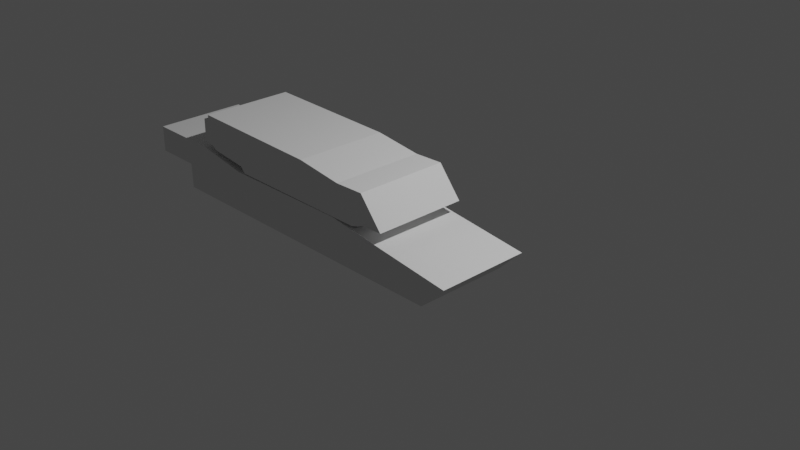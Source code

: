 # Source: BaseM1A1.blend  (saved by Blender 3.1.7; exported with 4.5.12 LTS)
import bpy
from mathutils import Matrix  # noqa: F401  (used for matrix-valued properties, if any)

bpy.ops.wm.read_factory_settings(use_empty=True)
scene = bpy.context.scene
scene.name = 'Scene'

# ---- collections
col_collection = bpy.data.collections.new('Collection'); scene.collection.children.link(col_collection)

# ---- world
world_world = bpy.data.worlds.new('World'); scene.world = world_world
world_world.use_nodes = True; world_world.node_tree.nodes.clear()
_N = world_world.node_tree.nodes; _L = world_world.node_tree.links
n0 = _N.new('ShaderNodeOutputWorld'); n0.name = 'World Output'; n0.location = (300, 300)
n1 = _N.new('ShaderNodeBackground'); n1.name = 'Background'; n1.location = (10, 300)
n1.inputs[0].default_value = (0.05088, 0.05088, 0.05088, 1.0)
_L.new(n1.outputs[0], n0.inputs[0])
n0.is_active_output = True
world_world.color = (0.05088, 0.05088, 0.05088)
world_world.use_sun_shadow = False
world_world.sun_shadow_jitter_overblur = 0.0

# ---- cameras
cam_camera = bpy.data.cameras.new('Camera')
cam_camera.clip_end = 100.0
cam_camera.ortho_scale = 7.314

# ---- lights
light_light = bpy.data.lights.new('Light', 'POINT')
light_light.transmission_factor = 0.0
light_light.energy = 1000.0
light_light.shadow_soft_size = 0.1
light_light.shadow_maximum_resolution = 0.006
light_light.use_absolute_resolution = True

# ---- meshes
me_hullbase = bpy.data.meshes.new('HullBase')
me_hullbase.from_pydata([(1.0, -1.0, 1.0), (1.794, -1.0, 1.0), (2.372, -1.0, 0.9016), (3.829, -1.0, 0.9147), (5.286, -1.0, 0.7375), (5.017, -1.0, 0.4684), (1.512, -1.0, 0.4487), (1.505, -1.0, 0.7178), (1.0, -1.0, 0.7178), (1.0, -1.0, 0.7178), (1.0, -1.0, 0.7178), (1.0, -2.0, 1.0), (1.794, -2.0, 1.0), (2.372, -2.0, 0.9016), (3.829, -2.0, 0.9147), (5.286, -2.0, 0.7375), (5.017, -2.0, 0.4684), (1.512, -2.0, 0.4487), (1.505, -2.0, 0.7178), (1.0, -2.0, 0.7178), (1.0, -2.0, 0.7178), (1.0, -2.0, 0.7178)], [], [(1, 0, 10, 9, 8, 7, 6, 5, 4, 3, 2), (12, 13, 14, 15, 16, 17, 18, 19, 20, 21, 11), (5, 6, 17, 16), (2, 3, 14, 13), (9, 10, 21, 20), (6, 7, 18, 17), (3, 4, 15, 14), (10, 0, 11, 21), (0, 1, 12, 11), (7, 8, 19, 18), (4, 5, 16, 15), (1, 2, 13, 12), (8, 9, 20, 19)])
_uv = me_hullbase.uv_layers.new(name='UVMap')
_uv.uv.foreach_set('vector', [0.0, 0.0, 0.0, 0.0, 0.0, 0.0, 0.0, 0.0, 0.0, 0.0, 0.0, 0.0, 0.0, 0.0, 0.0, 0.0, 0.0, 0.0, 0.0, 0.0, 0.0, 0.0, 0.0, 0.0, 0.0, 0.0, 0.0, 0.0, 0.0, 0.0, 0.0, 0.0, 0.0, 0.0, 0.0, 0.0, 0.0, 0.0, 0.0, 0.0, 0.0, 0.0, 0.0, 0.0, 0.0, 0.0, 0.0, 0.0, 0.0, 0.0, 0.0, 0.0, 0.0, 0.0, 0.0, 0.0, 0.0, 0.0, 0.0, 0.0, 0.0, 0.0, 0.0, 0.0, 0.0, 0.0, 0.0, 0.0, 0.0, 0.0, 0.0, 0.0, 0.0, 0.0, 0.0, 0.0, 0.0, 0.0, 0.0, 0.0, 0.0, 0.0, 0.0, 0.0, 0.0, 0.0, 0.0, 0.0, 0.0, 0.0, 0.0, 0.0, 0.0, 0.0, 0.0, 0.0, 0.0, 0.0, 0.0, 0.0, 0.0, 0.0, 0.0, 0.0, 0.0, 0.0, 0.0, 0.0, 0.0, 0.0, 0.0, 0.0, 0.0, 0.0, 0.0, 0.0, 0.0, 0.0, 0.0, 0.0, 0.0, 0.0, 0.0, 0.0, 0.0, 0.0, 0.0, 0.0, 0.0, 0.0, 0.0, 0.0])
me_hullbase.use_remesh_fix_poles = True
me_hullbase.use_remesh_preserve_attributes = False
me_hullbase.update()
me_turretbase = bpy.data.meshes.new('TurretBase')
me_turretbase.from_pydata([(-1.733, -1.038, -1.346), (-1.782, -1.038, -1.009), (-0.2181, -1.038, -1.041), (0.3243, -1.038, -1.112), (0.6614, -1.038, -1.102), (-1.856, -1.038, -1.333), (-1.681, -1.038, -1.382), (0.3282, -1.038, -1.112), (-1.681, -1.038, -1.382), (-1.232, -1.038, -1.432), (-1.176, -1.038, -1.495), (0.5195, -1.038, -1.491), (0.9253, -1.038, -1.425), (0.7076, -1.038, -1.429), (-1.782, -1.038, -1.075), (-1.854, -1.038, -1.072), (-1.733, -2.08, -1.346), (-1.782, -2.08, -1.009), (-0.2181, -2.08, -1.041), (0.3243, -2.08, -1.112), (0.6614, -2.08, -1.102), (-1.856, -2.08, -1.333), (0.3282, -2.08, -1.112), (-1.681, -2.08, -1.382), (-1.232, -2.08, -1.432), (-1.176, -2.08, -1.495), (0.5195, -2.08, -1.491), (0.9253, -2.08, -1.425), (0.7076, -2.08, -1.429), (-1.782, -2.08, -1.075), (-1.854, -2.08, -1.072)], [(8, 6)], [(14, 1, 2, 3, 7, 4, 12, 13, 11, 10, 9, 8, 0, 5, 15), (29, 30, 21, 16, 23, 24, 25, 26, 28, 27, 20, 22, 19, 18, 17), (8, 9, 24, 23), (2, 1, 17, 18), (9, 10, 25, 24), (3, 2, 18, 19), (10, 11, 26, 25), (4, 7, 22, 20), (12, 4, 20, 27), (15, 5, 21, 30), (7, 3, 19, 22), (5, 0, 16, 21), (1, 14, 29, 17), (14, 15, 30, 29), (0, 8, 23, 16), (11, 13, 28, 26), (13, 12, 27, 28)])
_uv = me_turretbase.uv_layers.new(name='UVMap')
_uv.uv.foreach_set('vector', [0.0, 0.0, 0.0, 0.0, 0.0, 0.0, 0.0, 0.0, 0.0, 0.0, 0.0, 0.0, 0.0, 0.0, 0.0, 0.0, 0.0, 0.0, 0.0, 0.0, 0.0, 0.0, 0.0, 0.0, 0.0, 0.0, 0.0, 0.0, 0.0, 0.0, 0.0, 0.0, 0.0, 0.0, 0.0, 0.0, 0.0, 0.0, 0.0, 0.0, 0.0, 0.0, 0.0, 0.0, 0.0, 0.0, 0.0, 0.0, 0.0, 0.0, 0.0, 0.0, 0.0, 0.0, 0.0, 0.0, 0.0, 0.0, 0.0, 0.0, 0.0, 0.0, 0.0, 0.0, 0.0, 0.0, 0.0, 0.0, 0.0, 0.0, 0.0, 0.0, 0.0, 0.0, 0.0, 0.0, 0.0, 0.0, 0.0, 0.0, 0.0, 0.0, 0.0, 0.0, 0.0, 0.0, 0.0, 0.0, 0.0, 0.0, 0.0, 0.0, 0.0, 0.0, 0.0, 0.0, 0.0, 0.0, 0.0, 0.0, 0.0, 0.0, 0.0, 0.0, 0.0, 0.0, 0.0, 0.0, 0.0, 0.0, 0.0, 0.0, 0.0, 0.0, 0.0, 0.0, 0.0, 0.0, 0.0, 0.0, 0.0, 0.0, 0.0, 0.0, 0.0, 0.0, 0.0, 0.0, 0.0, 0.0, 0.0, 0.0, 0.0, 0.0, 0.0, 0.0, 0.0, 0.0, 0.0, 0.0, 0.0, 0.0, 0.0, 0.0, 0.0, 0.0, 0.0, 0.0, 0.0, 0.0, 0.0, 0.0, 0.0, 0.0, 0.0, 0.0, 0.0, 0.0, 0.0, 0.0, 0.0, 0.0, 0.0, 0.0, 0.0, 0.0, 0.0, 0.0, 0.0, 0.0, 0.0, 0.0, 0.0, 0.0, 0.0, 0.0, 0.0, 0.0, 0.0, 0.0])
me_turretbase.use_remesh_fix_poles = True
me_turretbase.use_remesh_preserve_attributes = False
me_turretbase.update()

# ---- objects
ob_light = bpy.data.objects.new('Light', light_light)
ob_camera = bpy.data.objects.new('Camera', cam_camera)
ob_empty = bpy.data.objects.new('Empty', None)
ob_hull = bpy.data.objects.new('Hull', me_hullbase)
ob_turret = bpy.data.objects.new('Turret', me_turretbase)

# ---- transforms, parenting, visibility, modifiers, constraints
ob_light.location = (4.076, 1.005, 5.904)
ob_light.rotation_euler = (0.6503, 0.05522, 1.866)
ob_light.lock_rotations_4d = False
ob_light.empty_display_type = 'ARROWS'
ob_light.color = (0.0, 0.0, 0.0, 0.0)
ob_light.lineart.crease_threshold = 0.0
ob_camera.location = (7.359, -6.926, 4.958)
ob_camera.rotation_euler = (1.109, 0.0, 0.8149)
ob_camera.lock_rotations_4d = False
ob_camera.empty_display_type = 'ARROWS'
ob_camera.color = (0.0, 0.0, 0.0, 0.0)
ob_camera.display_type = 'WIRE'
ob_camera.lineart.crease_threshold = 0.0
ob_empty.location = (0.0, 0.0, 0.3848)
ob_empty.rotation_euler = (1.571, -0.0, -0.0)
ob_empty.empty_display_type = 'IMAGE'
ob_empty.empty_display_size = 5.753
ob_empty.empty_image_offset = (-0.5, -0.4346)
ob_hull.location = (-3.603, 0.9317, -0.4551)
ob_turret.location = (0.0, 0.9316, 1.893)
ob_turret.scale = (0.9595, 0.9595, 0.9595)

# ---- collection membership
col_collection.objects.link(ob_light)
col_collection.objects.link(ob_camera)
col_collection.objects.link(ob_empty)
col_collection.objects.link(ob_hull)
col_collection.objects.link(ob_turret)

# ---- scene / render settings (as saved in the file)
scene.camera = ob_camera
scene.frame_start = 1; scene.frame_end = 250; scene.frame_set(1)
scene.render.engine = 'BLENDER_EEVEE_NEXT'
scene.cycles.sampling_pattern = 'TABULATED_SOBOL'
scene.cycles.use_light_tree = False
scene.view_settings.view_transform = 'Filmic'
bpy.context.view_layer.update()
